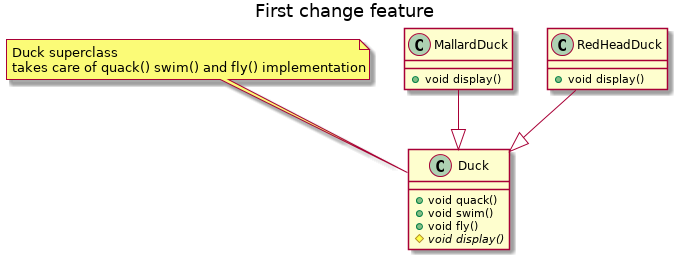

The diagram above was rendered by PlantUML. Its source (embedded in the PNG):
@startuml

title First change feature

note "Duck superclass\ntakes care of quack() swim() and fly() implementation" as n

class Duck {

    + void quack()
    + void swim()
    + void fly()
    # {abstract} void display()
}

class MallardDuck {
    + void display()
}

class RedHeadDuck {
    + void display()
}

n-->Duck
MallardDuck--|>Duck
RedHeadDuck--|>Duck

@enduml